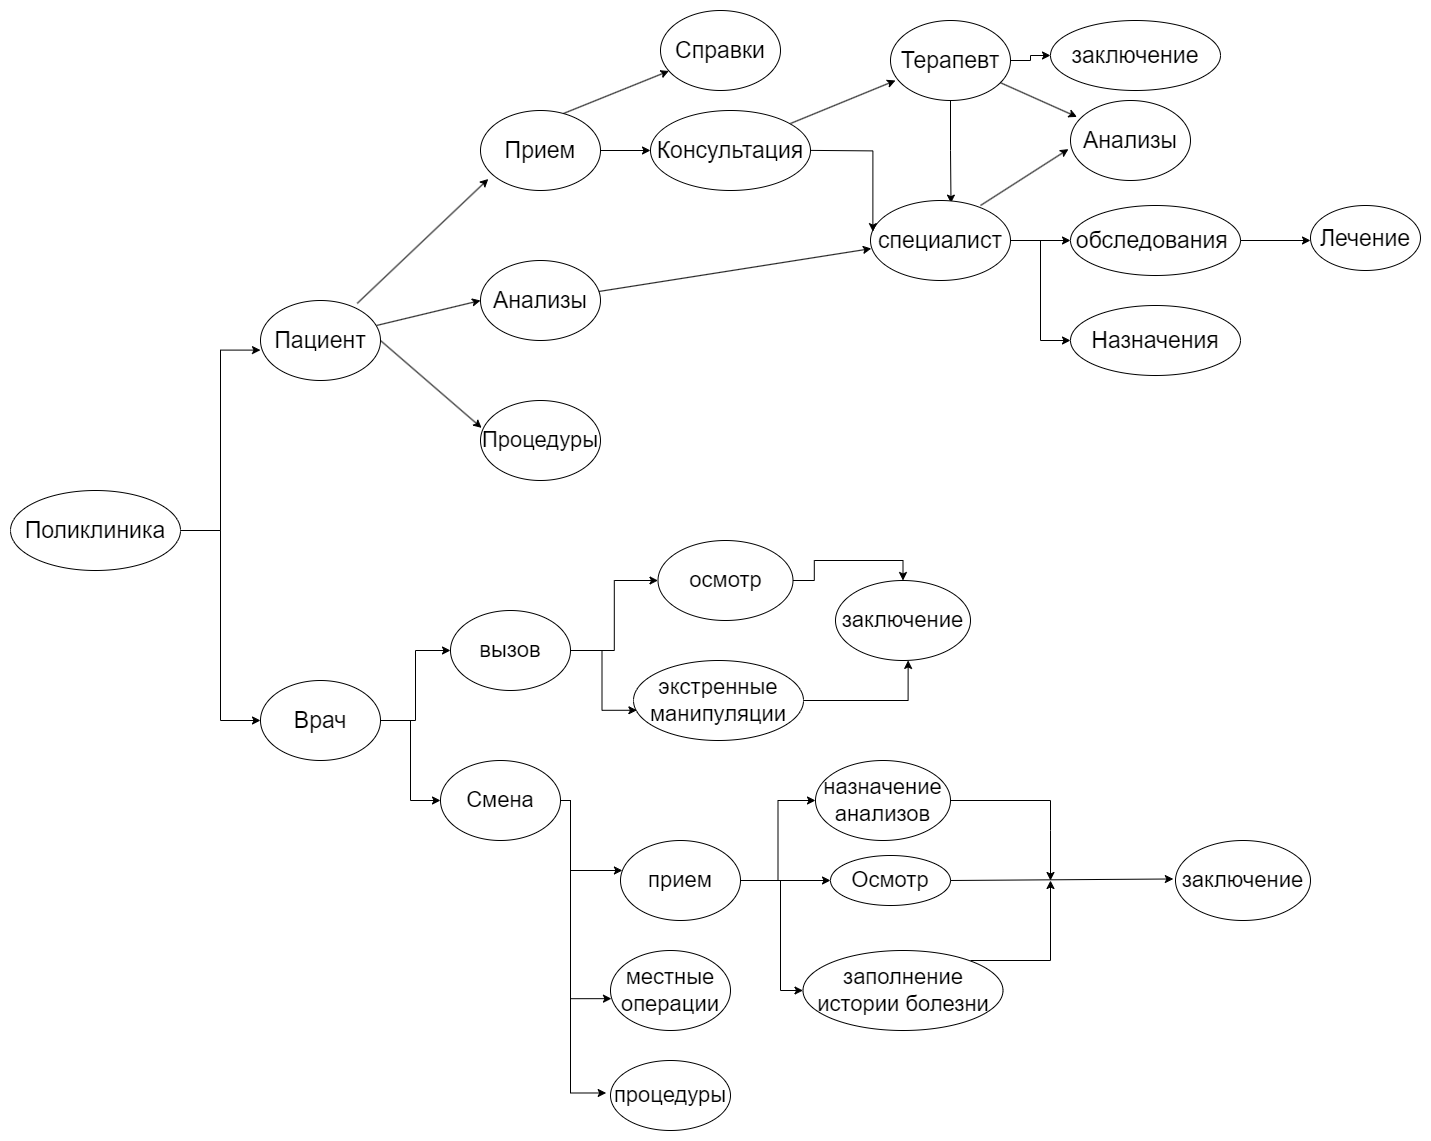

The diagram above was exported from draw.io. Its source (the exported page's mxGraphModel, read from the mxfile embedded in the PNG):
<mxGraphModel dx="2358" dy="1253" grid="1" gridSize="10" guides="1" tooltips="1" connect="1" arrows="1" fold="1" page="1" pageScale="1" pageWidth="827" pageHeight="1169" math="0" shadow="0">
  <root>
    <mxCell id="0" />
    <mxCell id="1" parent="0" />
    <mxCell id="XwTnqntKojez9ExkiR9W-1" value="&lt;font style=&quot;font-size: 23px;&quot;&gt;Пациент&lt;/font&gt;" style="ellipse;whiteSpace=wrap;html=1;" vertex="1" parent="1">
      <mxGeometry x="310" y="320" width="120" height="80" as="geometry" />
    </mxCell>
    <mxCell id="XwTnqntKojez9ExkiR9W-12" value="" style="edgeStyle=orthogonalEdgeStyle;rounded=0;orthogonalLoop=1;jettySize=auto;html=1;" edge="1" parent="1" source="XwTnqntKojez9ExkiR9W-2" target="XwTnqntKojez9ExkiR9W-6">
      <mxGeometry relative="1" as="geometry" />
    </mxCell>
    <mxCell id="XwTnqntKojez9ExkiR9W-2" value="&lt;font style=&quot;font-size: 23px;&quot;&gt;Прием&lt;/font&gt;" style="ellipse;whiteSpace=wrap;html=1;" vertex="1" parent="1">
      <mxGeometry x="530" y="130" width="120" height="80" as="geometry" />
    </mxCell>
    <mxCell id="XwTnqntKojez9ExkiR9W-49" style="edgeStyle=orthogonalEdgeStyle;rounded=0;orthogonalLoop=1;jettySize=auto;html=1;" edge="1" parent="1" source="XwTnqntKojez9ExkiR9W-3" target="XwTnqntKojez9ExkiR9W-37">
      <mxGeometry relative="1" as="geometry" />
    </mxCell>
    <mxCell id="XwTnqntKojez9ExkiR9W-50" style="edgeStyle=orthogonalEdgeStyle;rounded=0;orthogonalLoop=1;jettySize=auto;html=1;entryX=0;entryY=0.5;entryDx=0;entryDy=0;" edge="1" parent="1" source="XwTnqntKojez9ExkiR9W-3" target="XwTnqntKojez9ExkiR9W-47">
      <mxGeometry relative="1" as="geometry" />
    </mxCell>
    <mxCell id="XwTnqntKojez9ExkiR9W-3" value="&lt;font style=&quot;font-size: 23px;&quot;&gt;Врач&lt;br&gt;&lt;/font&gt;" style="ellipse;whiteSpace=wrap;html=1;" vertex="1" parent="1">
      <mxGeometry x="310" y="700" width="120" height="80" as="geometry" />
    </mxCell>
    <mxCell id="XwTnqntKojez9ExkiR9W-4" value="&lt;font style=&quot;font-size: 23px;&quot;&gt;Анализы&lt;/font&gt;" style="ellipse;whiteSpace=wrap;html=1;" vertex="1" parent="1">
      <mxGeometry x="530" y="280" width="120" height="80" as="geometry" />
    </mxCell>
    <mxCell id="XwTnqntKojez9ExkiR9W-5" value="&lt;font style=&quot;font-size: 22px;&quot;&gt;Процедуры&lt;/font&gt;" style="ellipse;whiteSpace=wrap;html=1;" vertex="1" parent="1">
      <mxGeometry x="530" y="420" width="120" height="80" as="geometry" />
    </mxCell>
    <mxCell id="XwTnqntKojez9ExkiR9W-6" value="&lt;span style=&quot;font-size: 23px;&quot;&gt;Консультация&lt;/span&gt;" style="ellipse;whiteSpace=wrap;html=1;" vertex="1" parent="1">
      <mxGeometry x="700" y="130" width="160" height="80" as="geometry" />
    </mxCell>
    <mxCell id="XwTnqntKojez9ExkiR9W-7" value="&lt;font style=&quot;font-size: 23px;&quot;&gt;Справки&lt;/font&gt;" style="ellipse;whiteSpace=wrap;html=1;" vertex="1" parent="1">
      <mxGeometry x="710" y="30" width="120" height="80" as="geometry" />
    </mxCell>
    <mxCell id="XwTnqntKojez9ExkiR9W-8" value="" style="endArrow=classic;html=1;rounded=0;entryX=0;entryY=0.5;entryDx=0;entryDy=0;exitX=0.968;exitY=0.312;exitDx=0;exitDy=0;exitPerimeter=0;" edge="1" parent="1" source="XwTnqntKojez9ExkiR9W-1" target="XwTnqntKojez9ExkiR9W-4">
      <mxGeometry width="50" height="50" relative="1" as="geometry">
        <mxPoint x="430" y="345" as="sourcePoint" />
        <mxPoint x="480" y="295" as="targetPoint" />
      </mxGeometry>
    </mxCell>
    <mxCell id="XwTnqntKojez9ExkiR9W-9" value="" style="endArrow=classic;html=1;rounded=0;entryX=0.009;entryY=0.342;entryDx=0;entryDy=0;exitX=1;exitY=0.5;exitDx=0;exitDy=0;entryPerimeter=0;" edge="1" parent="1" source="XwTnqntKojez9ExkiR9W-1" target="XwTnqntKojez9ExkiR9W-5">
      <mxGeometry width="50" height="50" relative="1" as="geometry">
        <mxPoint x="440" y="355" as="sourcePoint" />
        <mxPoint x="540" y="330" as="targetPoint" />
      </mxGeometry>
    </mxCell>
    <mxCell id="XwTnqntKojez9ExkiR9W-11" value="" style="endArrow=classic;html=1;rounded=0;entryX=0.065;entryY=0.856;entryDx=0;entryDy=0;entryPerimeter=0;exitX=0.806;exitY=0.036;exitDx=0;exitDy=0;exitPerimeter=0;" edge="1" parent="1" source="XwTnqntKojez9ExkiR9W-1" target="XwTnqntKojez9ExkiR9W-2">
      <mxGeometry width="50" height="50" relative="1" as="geometry">
        <mxPoint x="370" y="320" as="sourcePoint" />
        <mxPoint x="470" y="295" as="targetPoint" />
      </mxGeometry>
    </mxCell>
    <mxCell id="XwTnqntKojez9ExkiR9W-14" value="" style="endArrow=classic;html=1;rounded=0;exitX=0.694;exitY=0.036;exitDx=0;exitDy=0;exitPerimeter=0;" edge="1" parent="1" source="XwTnqntKojez9ExkiR9W-2" target="XwTnqntKojez9ExkiR9W-7">
      <mxGeometry width="50" height="50" relative="1" as="geometry">
        <mxPoint x="600" y="130" as="sourcePoint" />
        <mxPoint x="650" y="80" as="targetPoint" />
      </mxGeometry>
    </mxCell>
    <mxCell id="XwTnqntKojez9ExkiR9W-25" style="edgeStyle=orthogonalEdgeStyle;rounded=0;orthogonalLoop=1;jettySize=auto;html=1;entryX=0.575;entryY=0.033;entryDx=0;entryDy=0;entryPerimeter=0;" edge="1" parent="1" source="XwTnqntKojez9ExkiR9W-19" target="XwTnqntKojez9ExkiR9W-20">
      <mxGeometry relative="1" as="geometry" />
    </mxCell>
    <mxCell id="XwTnqntKojez9ExkiR9W-29" value="" style="edgeStyle=orthogonalEdgeStyle;rounded=0;orthogonalLoop=1;jettySize=auto;html=1;" edge="1" parent="1" source="XwTnqntKojez9ExkiR9W-19" target="XwTnqntKojez9ExkiR9W-23">
      <mxGeometry relative="1" as="geometry" />
    </mxCell>
    <mxCell id="XwTnqntKojez9ExkiR9W-19" value="&lt;font style=&quot;font-size: 23px;&quot;&gt;Терапевт&lt;/font&gt;" style="ellipse;whiteSpace=wrap;html=1;" vertex="1" parent="1">
      <mxGeometry x="940" y="40" width="120" height="80" as="geometry" />
    </mxCell>
    <mxCell id="XwTnqntKojez9ExkiR9W-26" value="" style="edgeStyle=orthogonalEdgeStyle;rounded=0;orthogonalLoop=1;jettySize=auto;html=1;" edge="1" parent="1" source="XwTnqntKojez9ExkiR9W-20" target="XwTnqntKojez9ExkiR9W-24">
      <mxGeometry relative="1" as="geometry" />
    </mxCell>
    <mxCell id="XwTnqntKojez9ExkiR9W-28" style="edgeStyle=orthogonalEdgeStyle;rounded=0;orthogonalLoop=1;jettySize=auto;html=1;entryX=0;entryY=0.5;entryDx=0;entryDy=0;" edge="1" parent="1" source="XwTnqntKojez9ExkiR9W-20" target="XwTnqntKojez9ExkiR9W-27">
      <mxGeometry relative="1" as="geometry" />
    </mxCell>
    <mxCell id="XwTnqntKojez9ExkiR9W-20" value="&lt;font style=&quot;font-size: 23px;&quot;&gt;специалист&lt;/font&gt;" style="ellipse;whiteSpace=wrap;html=1;" vertex="1" parent="1">
      <mxGeometry x="920" y="220" width="140" height="80" as="geometry" />
    </mxCell>
    <mxCell id="XwTnqntKojez9ExkiR9W-21" value="" style="endArrow=classic;html=1;rounded=0;exitX=0.694;exitY=0.036;exitDx=0;exitDy=0;exitPerimeter=0;" edge="1" parent="1">
      <mxGeometry width="50" height="50" relative="1" as="geometry">
        <mxPoint x="840" y="143" as="sourcePoint" />
        <mxPoint x="945" y="100" as="targetPoint" />
      </mxGeometry>
    </mxCell>
    <mxCell id="XwTnqntKojez9ExkiR9W-22" value="" style="edgeStyle=orthogonalEdgeStyle;rounded=0;orthogonalLoop=1;jettySize=auto;html=1;entryX=0.017;entryY=0.389;entryDx=0;entryDy=0;entryPerimeter=0;" edge="1" parent="1" target="XwTnqntKojez9ExkiR9W-20">
      <mxGeometry relative="1" as="geometry">
        <mxPoint x="860" y="169.89" as="sourcePoint" />
        <mxPoint x="910" y="169.89" as="targetPoint" />
      </mxGeometry>
    </mxCell>
    <mxCell id="XwTnqntKojez9ExkiR9W-23" value="&lt;font style=&quot;font-size: 23px;&quot;&gt;заключение&lt;/font&gt;" style="ellipse;whiteSpace=wrap;html=1;" vertex="1" parent="1">
      <mxGeometry x="1100" y="40" width="170" height="70" as="geometry" />
    </mxCell>
    <mxCell id="XwTnqntKojez9ExkiR9W-24" value="&lt;font style=&quot;font-size: 23px;&quot;&gt;обследования&amp;nbsp;&lt;/font&gt;" style="ellipse;whiteSpace=wrap;html=1;" vertex="1" parent="1">
      <mxGeometry x="1120" y="225" width="170" height="70" as="geometry" />
    </mxCell>
    <mxCell id="XwTnqntKojez9ExkiR9W-27" value="&lt;font style=&quot;font-size: 23px;&quot;&gt;Назначения&lt;/font&gt;" style="ellipse;whiteSpace=wrap;html=1;" vertex="1" parent="1">
      <mxGeometry x="1120" y="325" width="170" height="70" as="geometry" />
    </mxCell>
    <mxCell id="XwTnqntKojez9ExkiR9W-30" value="&lt;font style=&quot;font-size: 23px;&quot;&gt;Анализы&lt;/font&gt;" style="ellipse;whiteSpace=wrap;html=1;" vertex="1" parent="1">
      <mxGeometry x="1120" y="120" width="120" height="80" as="geometry" />
    </mxCell>
    <mxCell id="XwTnqntKojez9ExkiR9W-32" value="" style="endArrow=classic;html=1;rounded=0;entryX=-0.017;entryY=0.608;entryDx=0;entryDy=0;entryPerimeter=0;" edge="1" parent="1" target="XwTnqntKojez9ExkiR9W-30">
      <mxGeometry width="50" height="50" relative="1" as="geometry">
        <mxPoint x="1030" y="225" as="sourcePoint" />
        <mxPoint x="1080" y="175" as="targetPoint" />
      </mxGeometry>
    </mxCell>
    <mxCell id="XwTnqntKojez9ExkiR9W-33" value="" style="endArrow=classic;html=1;rounded=0;entryX=0.054;entryY=0.205;entryDx=0;entryDy=0;entryPerimeter=0;" edge="1" parent="1" source="XwTnqntKojez9ExkiR9W-19" target="XwTnqntKojez9ExkiR9W-30">
      <mxGeometry width="50" height="50" relative="1" as="geometry">
        <mxPoint x="1012" y="146" as="sourcePoint" />
        <mxPoint x="1100" y="90" as="targetPoint" />
      </mxGeometry>
    </mxCell>
    <mxCell id="XwTnqntKojez9ExkiR9W-34" value="" style="endArrow=classic;html=1;rounded=0;exitX=1;exitY=0.5;exitDx=0;exitDy=0;" edge="1" parent="1" source="XwTnqntKojez9ExkiR9W-24">
      <mxGeometry width="50" height="50" relative="1" as="geometry">
        <mxPoint x="1330" y="260" as="sourcePoint" />
        <mxPoint x="1360" y="260" as="targetPoint" />
      </mxGeometry>
    </mxCell>
    <mxCell id="XwTnqntKojez9ExkiR9W-35" value="&lt;font style=&quot;font-size: 23px;&quot;&gt;Лечение&lt;/font&gt;" style="ellipse;whiteSpace=wrap;html=1;" vertex="1" parent="1">
      <mxGeometry x="1360" y="225" width="110" height="65" as="geometry" />
    </mxCell>
    <mxCell id="XwTnqntKojez9ExkiR9W-36" value="" style="endArrow=classic;html=1;rounded=0;entryX=0.006;entryY=0.601;entryDx=0;entryDy=0;entryPerimeter=0;" edge="1" parent="1" source="XwTnqntKojez9ExkiR9W-4" target="XwTnqntKojez9ExkiR9W-20">
      <mxGeometry width="50" height="50" relative="1" as="geometry">
        <mxPoint x="720" y="320" as="sourcePoint" />
        <mxPoint x="770" y="270" as="targetPoint" />
      </mxGeometry>
    </mxCell>
    <mxCell id="XwTnqntKojez9ExkiR9W-51" style="edgeStyle=orthogonalEdgeStyle;rounded=0;orthogonalLoop=1;jettySize=auto;html=1;" edge="1" parent="1" source="XwTnqntKojez9ExkiR9W-37" target="XwTnqntKojez9ExkiR9W-48">
      <mxGeometry relative="1" as="geometry">
        <Array as="points">
          <mxPoint x="620" y="820" />
          <mxPoint x="620" y="890" />
        </Array>
      </mxGeometry>
    </mxCell>
    <mxCell id="XwTnqntKojez9ExkiR9W-69" style="edgeStyle=orthogonalEdgeStyle;rounded=0;orthogonalLoop=1;jettySize=auto;html=1;entryX=0.008;entryY=0.602;entryDx=0;entryDy=0;entryPerimeter=0;" edge="1" parent="1" source="XwTnqntKojez9ExkiR9W-37" target="XwTnqntKojez9ExkiR9W-67">
      <mxGeometry relative="1" as="geometry">
        <Array as="points">
          <mxPoint x="620" y="820" />
          <mxPoint x="620" y="1018" />
        </Array>
      </mxGeometry>
    </mxCell>
    <mxCell id="XwTnqntKojez9ExkiR9W-71" style="edgeStyle=orthogonalEdgeStyle;rounded=0;orthogonalLoop=1;jettySize=auto;html=1;entryX=-0.036;entryY=0.464;entryDx=0;entryDy=0;entryPerimeter=0;" edge="1" parent="1" source="XwTnqntKojez9ExkiR9W-37" target="XwTnqntKojez9ExkiR9W-70">
      <mxGeometry relative="1" as="geometry">
        <Array as="points">
          <mxPoint x="620" y="820" />
          <mxPoint x="620" y="1112" />
          <mxPoint x="656" y="1112" />
        </Array>
      </mxGeometry>
    </mxCell>
    <mxCell id="XwTnqntKojez9ExkiR9W-37" value="&lt;font style=&quot;font-size: 22px;&quot;&gt;Смена&lt;/font&gt;" style="ellipse;whiteSpace=wrap;html=1;" vertex="1" parent="1">
      <mxGeometry x="490" y="780" width="120" height="80" as="geometry" />
    </mxCell>
    <mxCell id="XwTnqntKojez9ExkiR9W-65" style="edgeStyle=orthogonalEdgeStyle;rounded=0;orthogonalLoop=1;jettySize=auto;html=1;entryX=0.538;entryY=0.999;entryDx=0;entryDy=0;entryPerimeter=0;" edge="1" parent="1" source="XwTnqntKojez9ExkiR9W-45" target="XwTnqntKojez9ExkiR9W-64">
      <mxGeometry relative="1" as="geometry" />
    </mxCell>
    <mxCell id="XwTnqntKojez9ExkiR9W-45" value="&lt;font style=&quot;font-size: 22px;&quot;&gt;экстренные манипуляции&lt;/font&gt;" style="ellipse;whiteSpace=wrap;html=1;" vertex="1" parent="1">
      <mxGeometry x="683" y="680" width="170" height="80" as="geometry" />
    </mxCell>
    <mxCell id="XwTnqntKojez9ExkiR9W-46" value="&lt;font style=&quot;font-size: 22px;&quot;&gt;Осмотр&lt;/font&gt;" style="ellipse;whiteSpace=wrap;html=1;" vertex="1" parent="1">
      <mxGeometry x="880" y="875" width="120" height="50" as="geometry" />
    </mxCell>
    <mxCell id="XwTnqntKojez9ExkiR9W-62" style="edgeStyle=orthogonalEdgeStyle;rounded=0;orthogonalLoop=1;jettySize=auto;html=1;entryX=0.02;entryY=0.622;entryDx=0;entryDy=0;entryPerimeter=0;" edge="1" parent="1" source="XwTnqntKojez9ExkiR9W-47" target="XwTnqntKojez9ExkiR9W-45">
      <mxGeometry relative="1" as="geometry">
        <mxPoint x="630" y="749.9999999999998" as="targetPoint" />
      </mxGeometry>
    </mxCell>
    <mxCell id="XwTnqntKojez9ExkiR9W-63" style="edgeStyle=orthogonalEdgeStyle;rounded=0;orthogonalLoop=1;jettySize=auto;html=1;entryX=0;entryY=0.5;entryDx=0;entryDy=0;" edge="1" parent="1" source="XwTnqntKojez9ExkiR9W-47" target="XwTnqntKojez9ExkiR9W-61">
      <mxGeometry relative="1" as="geometry" />
    </mxCell>
    <mxCell id="XwTnqntKojez9ExkiR9W-47" value="&lt;font style=&quot;font-size: 22px;&quot;&gt;вызов&lt;/font&gt;" style="ellipse;whiteSpace=wrap;html=1;" vertex="1" parent="1">
      <mxGeometry x="500" y="630" width="120" height="80" as="geometry" />
    </mxCell>
    <mxCell id="XwTnqntKojez9ExkiR9W-58" style="edgeStyle=orthogonalEdgeStyle;rounded=0;orthogonalLoop=1;jettySize=auto;html=1;" edge="1" parent="1" source="XwTnqntKojez9ExkiR9W-48" target="XwTnqntKojez9ExkiR9W-53">
      <mxGeometry relative="1" as="geometry">
        <Array as="points">
          <mxPoint x="830" y="900" />
          <mxPoint x="830" y="1010" />
        </Array>
      </mxGeometry>
    </mxCell>
    <mxCell id="XwTnqntKojez9ExkiR9W-59" style="edgeStyle=orthogonalEdgeStyle;rounded=0;orthogonalLoop=1;jettySize=auto;html=1;" edge="1" parent="1" source="XwTnqntKojez9ExkiR9W-48" target="XwTnqntKojez9ExkiR9W-46">
      <mxGeometry relative="1" as="geometry" />
    </mxCell>
    <mxCell id="XwTnqntKojez9ExkiR9W-60" style="edgeStyle=orthogonalEdgeStyle;rounded=0;orthogonalLoop=1;jettySize=auto;html=1;entryX=0;entryY=0.5;entryDx=0;entryDy=0;" edge="1" parent="1" source="XwTnqntKojez9ExkiR9W-48" target="XwTnqntKojez9ExkiR9W-54">
      <mxGeometry relative="1" as="geometry" />
    </mxCell>
    <mxCell id="XwTnqntKojez9ExkiR9W-48" value="&lt;font style=&quot;font-size: 22px;&quot;&gt;прием&lt;/font&gt;" style="ellipse;whiteSpace=wrap;html=1;" vertex="1" parent="1">
      <mxGeometry x="670" y="860" width="120" height="80" as="geometry" />
    </mxCell>
    <mxCell id="XwTnqntKojez9ExkiR9W-53" value="&lt;font style=&quot;font-size: 22px;&quot;&gt;заполнение истории болезни&lt;/font&gt;" style="ellipse;whiteSpace=wrap;html=1;" vertex="1" parent="1">
      <mxGeometry x="852.5" y="970" width="200" height="80" as="geometry" />
    </mxCell>
    <mxCell id="XwTnqntKojez9ExkiR9W-54" value="&lt;font style=&quot;font-size: 22px;&quot;&gt;назначение анализов&lt;/font&gt;" style="ellipse;whiteSpace=wrap;html=1;" vertex="1" parent="1">
      <mxGeometry x="865" y="780" width="135" height="80" as="geometry" />
    </mxCell>
    <mxCell id="XwTnqntKojez9ExkiR9W-66" style="edgeStyle=orthogonalEdgeStyle;rounded=0;orthogonalLoop=1;jettySize=auto;html=1;entryX=0.5;entryY=0;entryDx=0;entryDy=0;" edge="1" parent="1" source="XwTnqntKojez9ExkiR9W-61" target="XwTnqntKojez9ExkiR9W-64">
      <mxGeometry relative="1" as="geometry" />
    </mxCell>
    <mxCell id="XwTnqntKojez9ExkiR9W-61" value="&lt;font style=&quot;font-size: 22px;&quot;&gt;осмотр&lt;/font&gt;" style="ellipse;whiteSpace=wrap;html=1;" vertex="1" parent="1">
      <mxGeometry x="707.5" y="560" width="135" height="80" as="geometry" />
    </mxCell>
    <mxCell id="XwTnqntKojez9ExkiR9W-64" value="&lt;span style=&quot;font-size: 22px;&quot;&gt;заключение&lt;/span&gt;" style="ellipse;whiteSpace=wrap;html=1;" vertex="1" parent="1">
      <mxGeometry x="885" y="600" width="135" height="80" as="geometry" />
    </mxCell>
    <mxCell id="XwTnqntKojez9ExkiR9W-67" value="&lt;font style=&quot;font-size: 22px;&quot;&gt;местные операции&lt;/font&gt;" style="ellipse;whiteSpace=wrap;html=1;" vertex="1" parent="1">
      <mxGeometry x="660" y="970" width="120" height="80" as="geometry" />
    </mxCell>
    <mxCell id="XwTnqntKojez9ExkiR9W-70" value="&lt;font style=&quot;font-size: 22px;&quot;&gt;процедуры&lt;/font&gt;" style="ellipse;whiteSpace=wrap;html=1;" vertex="1" parent="1">
      <mxGeometry x="660" y="1080" width="120" height="70" as="geometry" />
    </mxCell>
    <mxCell id="XwTnqntKojez9ExkiR9W-72" value="&lt;span style=&quot;font-size: 22px;&quot;&gt;заключение&lt;/span&gt;" style="ellipse;whiteSpace=wrap;html=1;" vertex="1" parent="1">
      <mxGeometry x="1225" y="860" width="135" height="80" as="geometry" />
    </mxCell>
    <mxCell id="XwTnqntKojez9ExkiR9W-73" value="" style="endArrow=classic;html=1;rounded=0;" edge="1" parent="1">
      <mxGeometry width="50" height="50" relative="1" as="geometry">
        <mxPoint x="1020" y="980" as="sourcePoint" />
        <mxPoint x="1100" y="900" as="targetPoint" />
        <Array as="points">
          <mxPoint x="1100" y="980" />
        </Array>
      </mxGeometry>
    </mxCell>
    <mxCell id="XwTnqntKojez9ExkiR9W-75" value="" style="endArrow=classic;html=1;rounded=0;" edge="1" parent="1">
      <mxGeometry width="50" height="50" relative="1" as="geometry">
        <mxPoint x="1000" y="820" as="sourcePoint" />
        <mxPoint x="1100" y="900" as="targetPoint" />
        <Array as="points">
          <mxPoint x="1100" y="820" />
          <mxPoint x="1100" y="850" />
        </Array>
      </mxGeometry>
    </mxCell>
    <mxCell id="XwTnqntKojez9ExkiR9W-76" value="" style="endArrow=classic;html=1;rounded=0;entryX=-0.016;entryY=0.481;entryDx=0;entryDy=0;entryPerimeter=0;" edge="1" parent="1" target="XwTnqntKojez9ExkiR9W-72">
      <mxGeometry width="50" height="50" relative="1" as="geometry">
        <mxPoint x="1000" y="900" as="sourcePoint" />
        <mxPoint x="1080" y="890" as="targetPoint" />
      </mxGeometry>
    </mxCell>
    <mxCell id="XwTnqntKojez9ExkiR9W-80" style="edgeStyle=orthogonalEdgeStyle;rounded=0;orthogonalLoop=1;jettySize=auto;html=1;entryX=0;entryY=0.62;entryDx=0;entryDy=0;entryPerimeter=0;" edge="1" parent="1" source="XwTnqntKojez9ExkiR9W-79" target="XwTnqntKojez9ExkiR9W-1">
      <mxGeometry relative="1" as="geometry" />
    </mxCell>
    <mxCell id="XwTnqntKojez9ExkiR9W-81" style="edgeStyle=orthogonalEdgeStyle;rounded=0;orthogonalLoop=1;jettySize=auto;html=1;entryX=0;entryY=0.5;entryDx=0;entryDy=0;" edge="1" parent="1" source="XwTnqntKojez9ExkiR9W-79" target="XwTnqntKojez9ExkiR9W-3">
      <mxGeometry relative="1" as="geometry" />
    </mxCell>
    <mxCell id="XwTnqntKojez9ExkiR9W-79" value="&lt;font style=&quot;font-size: 23px;&quot;&gt;Поликлиника&lt;/font&gt;" style="ellipse;whiteSpace=wrap;html=1;" vertex="1" parent="1">
      <mxGeometry x="60" y="510" width="170" height="80" as="geometry" />
    </mxCell>
  </root>
</mxGraphModel>